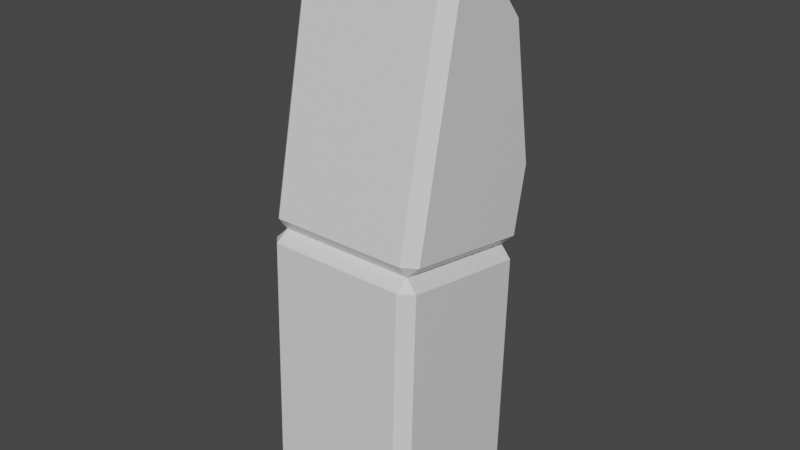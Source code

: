 # Source: Arch_Small_Clean.blend  (saved by Blender 2.81.16; exported with 4.5.12 LTS)
import bpy
from mathutils import Matrix  # noqa: F401  (used for matrix-valued properties, if any)

bpy.ops.wm.read_factory_settings(use_empty=True)
scene = bpy.context.scene
scene.name = 'Scene'

# ---- collections
col_collection = bpy.data.collections.new('Collection'); scene.collection.children.link(col_collection)

# ---- materials (node trees are filled in below, after node groups)
mat_material = bpy.data.materials.new('Material')
mat_material.alpha_threshold = 0.0
mat_material.use_transparent_shadow = False
mat_material.line_color = (0.0, 0.0, 0.0, 1.0)

# ---- material node trees
mat_material.use_nodes = True; mat_material.node_tree.nodes.clear()
_N = mat_material.node_tree.nodes; _L = mat_material.node_tree.links
n0 = _N.new('ShaderNodeOutputMaterial'); n0.name = 'Material Output'; n0.location = (300, 300)
n1 = _N.new('ShaderNodeBsdfPrincipled'); n1.name = 'Principled BSDF'; n1.location = (10, 300)
n1.distribution = 'GGX'
n1.subsurface_method = 'BURLEY'
n1.inputs[2].default_value = 0.4
n1.inputs[3].default_value = 1.45
n1.inputs[27].default_value = (0.0, 0.0, 0.0, 1.0)
n1.inputs[28].default_value = 1.0
_L.new(n1.outputs[0], n0.inputs[0])
n0.is_active_output = True

# ---- world
world_world = bpy.data.worlds.new('World'); scene.world = world_world
world_world.use_nodes = True; world_world.node_tree.nodes.clear()
_N = world_world.node_tree.nodes; _L = world_world.node_tree.links
n0 = _N.new('ShaderNodeOutputWorld'); n0.name = 'World Output'; n0.location = (300, 300)
n1 = _N.new('ShaderNodeBackground'); n1.name = 'Background'; n1.location = (10, 300)
n1.inputs[0].default_value = (0.05088, 0.05088, 0.05088, 1.0)
_L.new(n1.outputs[0], n0.inputs[0])
n0.is_active_output = True
world_world.color = (0.05088, 0.05088, 0.05088)
world_world.use_sun_shadow = False
world_world.sun_shadow_jitter_overblur = 0.0

# ---- meshes
me_cube_001 = bpy.data.meshes.new('Cube.001')
me_cube_001.from_pydata([(0.8552, 0.9608, -1.585), (0.8552, 1.128, -1.469), (1.0, 0.9857, -1.443), (1.0, -0.02862, 2.034), (0.8552, 0.02108, 2.171), (0.8552, -0.1647, 2.084), (1.0, -0.6987, -1.146), (0.8552, -0.8413, -1.121), (0.8552, -0.7236, -1.288), (1.0, 0.8635, 1.089), (-1.0, 0.8565, 1.136), (-1.0, 0.9857, -1.443), (-0.8552, 1.128, -1.469), (-0.8552, 0.9608, -1.585), (-1.0, -0.02862, 2.034), (-0.8552, -0.1647, 2.084), (-0.8552, 0.02108, 2.171), (-0.8552, -0.7236, -1.288), (-0.8552, -0.8413, -1.121), (-1.0, -0.6987, -1.146), (0.8552, 1.078, -1.752), (1.0, 0.9358, -1.727), (0.8552, 0.8552, -4.823), (0.8552, 1.0, -4.678), (1.0, 0.8552, -4.678), (1.0, -0.7486, -1.43), (0.8552, -0.8912, -1.404), (1.0, -0.8552, -4.678), (0.8552, -1.0, -4.678), (0.8552, -0.8552, -4.823), (-0.8552, 1.078, -1.752), (-1.0, 0.9358, -1.727), (-1.0, 0.8552, -4.678), (-0.8552, 1.0, -4.678), (-0.8552, 0.8552, -4.823), (-1.0, -0.7486, -1.43), (-0.8552, -0.8912, -1.404), (-0.8552, -0.8552, -4.823), (-0.8552, -1.0, -4.678), (-1.0, -0.8552, -4.678), (0.8552, 0.01111, 2.166), (1.0, 0.1458, 1.971), (-1.0, 0.2394, 1.937), (-0.8552, 1.389, -0.1921), (0.8679, 0.01671, 2.159), (-1.0, 1.302, 0.101), (0.8552, 1.278, -0.7387), (1.0, 1.154, -0.6228)], [], [(19, 14, 42, 10, 45, 11), (7, 5, 15, 18), (2, 47, 9, 41, 3, 6), (0, 1, 2), (3, 44, 40, 5), (6, 7, 8), (11, 12, 13), (14, 15, 16), (17, 18, 19), (13, 17, 19, 11), (0, 13, 12, 1), (18, 15, 14, 19), (5, 7, 6, 3), (10, 9, 43, 45), (4, 16, 15, 5, 40), (17, 8, 7, 18), (8, 0, 2, 6), (12, 43, 46, 1), (34, 22, 29, 37), (39, 35, 31, 32), (28, 26, 36, 38), (24, 21, 25, 27), (20, 0, 21), (22, 23, 24), (25, 8, 26), (27, 28, 29), (30, 31, 13), (32, 33, 34), (35, 36, 17), (37, 38, 39), (34, 37, 39, 32), (22, 34, 33, 23), (21, 24, 23, 20), (38, 36, 35, 39), (26, 28, 27, 25), (30, 33, 32, 31), (8, 17, 36, 26), (0, 8, 25, 21), (37, 29, 28, 38), (17, 13, 31, 35), (13, 0, 20, 30), (29, 22, 24, 27), (33, 30, 20, 23), (42, 14, 16), (45, 43, 12, 11), (4, 44, 41, 9, 10, 42, 16), (40, 44, 4), (41, 44, 3), (46, 47, 2, 1), (43, 9, 47, 46)])
_uv = me_cube_001.uv_layers.new(name='UVMap')
_uv.uv.foreach_set('vector', [0.3931, 0.0181, 0.6069, 0.0181, 0.6069, 0.05375, 0.5582, 0.1408, 0.5073, 0.2319, 0.3931, 0.2319, 0.3931, 0.7681, 0.6069, 0.7681, 0.6069, 0.9819, 0.3931, 0.9819, 0.3931, 0.5181, 0.4538, 0.5181, 0.5551, 0.6072, 0.6069, 0.7087, 0.6069, 0.7319, 0.3931, 0.7319, 0.3569, 0.5181, 0.3569, 0.5, 0.375, 0.5181, 0.6069, 0.7319, 0.6234, 0.7319, 0.624, 0.7329, 0.6069, 0.75, 0.3931, 0.7319, 0.3931, 0.75, 0.375, 0.7319, 0.3931, 0.2319, 0.3931, 0.25, 0.375, 0.2319, 0.6069, 0.0181, 0.6069, 0.0, 0.625, 0.0181, 0.1431, 0.7319, 0.1431, 0.75, 0.125, 0.7319, 0.1431, 0.5181, 0.1431, 0.7319, 0.125, 0.7319, 0.125, 0.5181, 0.3569, 0.5181, 0.1431, 0.5181, 0.1431, 0.5, 0.3569, 0.5, 0.3931, 0.9819, 0.6069, 0.9819, 0.6069, 1.0, 0.3931, 1.0, 0.6069, 0.7681, 0.3931, 0.7681, 0.3931, 0.7319, 0.6069, 0.7319, 0.6954, 0.4694, 0.5551, 0.6072, 0.4883, 0.2681, 0.5073, 0.2319, 0.6431, 0.7319, 0.8569, 0.7319, 0.8569, 0.75, 0.6431, 0.75, 0.6431, 0.7329, 0.1431, 0.7319, 0.3569, 0.7319, 0.3569, 0.75, 0.1431, 0.75, 0.3569, 0.7319, 0.3569, 0.5181, 0.3931, 0.5181, 0.3931, 0.7319, 0.3931, 0.2681, 0.4883, 0.2681, 0.4475, 0.4819, 0.3931, 0.4819, 0.1431, 0.5181, 0.3569, 0.5181, 0.3569, 0.7319, 0.1431, 0.7319, 0.3931, 0.0181, 0.6069, 0.0181, 0.6069, 0.2319, 0.3931, 0.2319, 0.3931, 0.7681, 0.6069, 0.7681, 0.6069, 0.9819, 0.3931, 0.9819, 0.3931, 0.5181, 0.6069, 0.5181, 0.6069, 0.7319, 0.3931, 0.7319, 0.6069, 0.4819, 0.625, 0.4819, 0.6069, 0.5, 0.3569, 0.5181, 0.3569, 0.5, 0.375, 0.5181, 0.6069, 0.7319, 0.625, 0.7319, 0.6069, 0.75, 0.3931, 0.7319, 0.3931, 0.75, 0.375, 0.7319, 0.6069, 0.2681, 0.6069, 0.25, 0.625, 0.2681, 0.3931, 0.2319, 0.3931, 0.25, 0.375, 0.2319, 0.6069, 0.0181, 0.6069, 0.0, 0.625, 0.0181, 0.1431, 0.7319, 0.1431, 0.75, 0.125, 0.7319, 0.1431, 0.5181, 0.1431, 0.7319, 0.125, 0.7319, 0.125, 0.5181, 0.3569, 0.5181, 0.1431, 0.5181, 0.1431, 0.5, 0.3569, 0.5, 0.6069, 0.5181, 0.3931, 0.5181, 0.3931, 0.4819, 0.6069, 0.4819, 0.3931, 0.9819, 0.6069, 0.9819, 0.6069, 1.0, 0.3931, 1.0, 0.6069, 0.7681, 0.3931, 0.7681, 0.3931, 0.7319, 0.6069, 0.7319, 0.6069, 0.2681, 0.3931, 0.2681, 0.3931, 0.2319, 0.6069, 0.2319, 0.6431, 0.7319, 0.8569, 0.7319, 0.8569, 0.75, 0.6431, 0.75, 0.6431, 0.5181, 0.6431, 0.7319, 0.6069, 0.7319, 0.6069, 0.5181, 0.1431, 0.7319, 0.3569, 0.7319, 0.3569, 0.75, 0.1431, 0.75, 0.8569, 0.7319, 0.8569, 0.5181, 0.875, 0.5181, 0.875, 0.7319, 0.8569, 0.5181, 0.6431, 0.5181, 0.6431, 0.5, 0.8569, 0.5, 0.3569, 0.7319, 0.3569, 0.5181, 0.3931, 0.5181, 0.3931, 0.7319, 0.3931, 0.2681, 0.6069, 0.2681, 0.6069, 0.4819, 0.3931, 0.4819, 0.875, 0.6963, 0.875, 0.7319, 0.8569, 0.7319, 0.5073, 0.2319, 0.4883, 0.2681, 0.3931, 0.2681, 0.3931, 0.2319, 0.6431, 0.7319, 0.6399, 0.7319, 0.6069, 0.7087, 0.5551, 0.6072, 0.6954, 0.4694, 0.875, 0.6963, 0.8569, 0.7319, 0.624, 0.7329, 0.6234, 0.7319, 0.625, 0.7319, 0.6069, 0.7087, 0.6399, 0.7319, 0.6069, 0.7319, 0.4475, 0.4819, 0.4538, 0.5181, 0.3931, 0.5181, 0.3931, 0.4819, 0.4883, 0.2681, 0.5551, 0.6072, 0.4538, 0.5181, 0.4475, 0.4819])
me_cube_001.materials.append(mat_material)
me_cube_001.use_remesh_preserve_volume = False
me_cube_001.use_remesh_preserve_attributes = False
me_cube_001.use_mirror_vertex_groups = False
me_cube_001.update()

# ---- objects
ob_cube_001 = bpy.data.objects.new('Cube.001', me_cube_001)

# ---- transforms, parenting, visibility, modifiers, constraints
ob_cube_001.location = (0.0, 5.734e-09, 4.823)
ob_cube_001.lock_rotations_4d = False
ob_cube_001.empty_display_type = 'ARROWS'
ob_cube_001.lineart.crease_threshold = 0.0

# ---- collection membership
col_collection.objects.link(ob_cube_001)

# ---- scene / render settings (as saved in the file)
scene.frame_start = 1; scene.frame_end = 250; scene.frame_set(1)
scene.render.engine = 'BLENDER_EEVEE_NEXT'
scene.cycles.use_denoising = False
scene.cycles.samples = 128
scene.cycles.sampling_pattern = 'TABULATED_SOBOL'
scene.cycles.use_adaptive_sampling = False
scene.cycles.use_light_tree = False
scene.view_settings.view_transform = 'Filmic'
bpy.context.view_layer.update()

# ---- added for rendering (the .blend has no active camera and no usable light): camera, sun
cam_auto = bpy.data.cameras.new('AutoCamera')
cam_auto.lens = 50.0
cam_auto.sensor_width = 36.0
cam_auto.clip_end = 1000.0
ob_auto_camera = bpy.data.objects.new('AutoCamera', cam_auto)
scene.collection.objects.link(ob_auto_camera)
ob_auto_camera.location = (7.08376, -8.30586, 9.16377)
ob_auto_camera.rotation_euler = (1.09748, -7.21219e-08, 0.694738)
scene.camera = ob_auto_camera
light_auto_sun = bpy.data.lights.new('AutoSun', 'SUN')
light_auto_sun.energy = 3.0
light_auto_sun.angle = 0.0523599
ob_auto_sun = bpy.data.objects.new('AutoSun', light_auto_sun)
scene.collection.objects.link(ob_auto_sun)
ob_auto_sun.rotation_euler = (0.872665, 0.174533, 0.523599)
bpy.context.view_layer.update()
